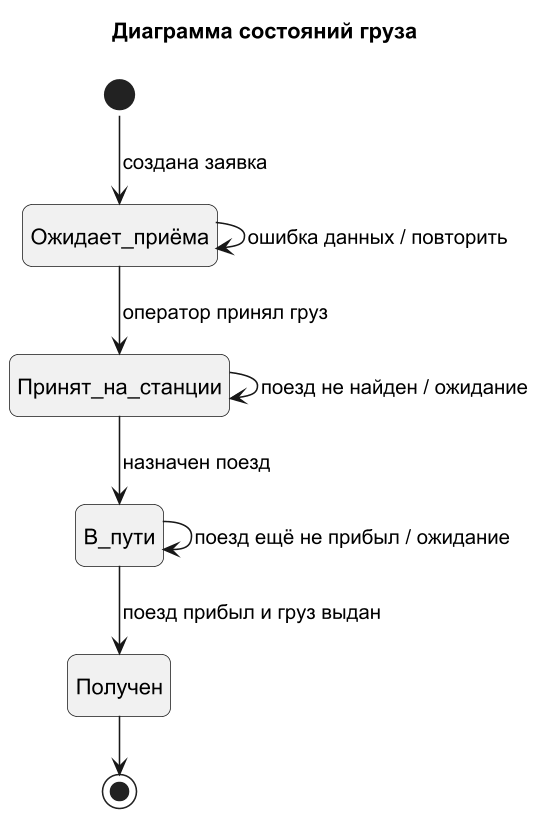

The diagram above was rendered by PlantUML. Its source (embedded in the PNG):
@startuml
!pragma layout smetana
title Диаграмма состояний груза
skinparam shadowing false
skinparam dpi 150
skinparam roundcorner 12
hide empty description

[*] --> Ожидает_приёма : создана заявка
Ожидает_приёма --> Принят_на_станции : оператор принял груз
Ожидает_приёма --> Ожидает_приёма : ошибка данных / повторить
Принят_на_станции --> В_пути : назначен поезд
Принят_на_станции --> Принят_на_станции : поезд не найден / ожидание
В_пути --> Получен : поезд прибыл и груз выдан
В_пути --> В_пути : поезд ещё не прибыл / ожидание
Получен --> [*]
@enduml